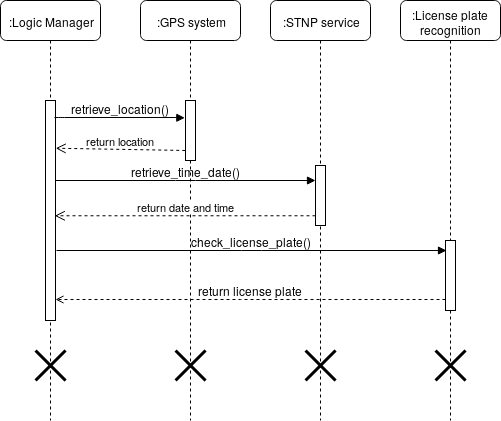

The diagram above was exported from draw.io. Its source (the exported page's mxGraphModel, read from the mxfile embedded in the PNG):
<mxGraphModel dx="801" dy="441" grid="1" gridSize="10" guides="1" tooltips="1" connect="1" arrows="1" fold="1" page="1" pageScale="1" pageWidth="850" pageHeight="1100" math="0" shadow="0">
  <root>
    <mxCell id="0" />
    <mxCell id="1" parent="0" />
    <mxCell id="NQXNpujFjsnD9MK7gnAS-1" value=":Logic Manager" style="shape=umlLifeline;perimeter=lifelinePerimeter;whiteSpace=wrap;html=1;container=1;collapsible=0;recursiveResize=0;outlineConnect=0;rounded=1;shadow=0;comic=0;labelBackgroundColor=none;strokeWidth=1;fontFamily=Helvetica;fontSize=12;align=center;" parent="1" vertex="1">
      <mxGeometry x="100" y="50" width="100" height="420" as="geometry" />
    </mxCell>
    <mxCell id="NQXNpujFjsnD9MK7gnAS-2" value="" style="html=1;points=[];perimeter=orthogonalPerimeter;rounded=0;shadow=0;comic=0;labelBackgroundColor=none;strokeWidth=1;fontFamily=Helvetica;fontSize=12;align=center;" parent="NQXNpujFjsnD9MK7gnAS-1" vertex="1">
      <mxGeometry x="45" y="100" width="10" height="220" as="geometry" />
    </mxCell>
    <mxCell id="NQXNpujFjsnD9MK7gnAS-5" value="" style="shape=umlDestroy;whiteSpace=wrap;html=1;strokeWidth=3;fontFamily=Helvetica;" parent="NQXNpujFjsnD9MK7gnAS-1" vertex="1">
      <mxGeometry x="35" y="350" width="30" height="30" as="geometry" />
    </mxCell>
    <mxCell id="NQXNpujFjsnD9MK7gnAS-6" value="retrieve_location()" style="html=1;verticalAlign=bottom;endArrow=block;entryX=0;entryY=0;labelBackgroundColor=none;fontFamily=Helvetica;fontSize=12;edgeStyle=elbowEdgeStyle;elbow=vertical;" parent="1" edge="1">
      <mxGeometry relative="1" as="geometry">
        <mxPoint x="154" y="167.33333333333326" as="sourcePoint" />
        <mxPoint x="284.3333333333335" y="167.33333333333326" as="targetPoint" />
      </mxGeometry>
    </mxCell>
    <mxCell id="NQXNpujFjsnD9MK7gnAS-7" value=":GPS system " style="shape=umlLifeline;perimeter=lifelinePerimeter;whiteSpace=wrap;html=1;container=1;collapsible=0;recursiveResize=0;outlineConnect=0;rounded=1;shadow=0;comic=0;labelBackgroundColor=none;strokeWidth=1;fontFamily=Helvetica;fontSize=12;align=center;" parent="1" vertex="1">
      <mxGeometry x="240" y="50" width="100" height="420" as="geometry" />
    </mxCell>
    <mxCell id="NQXNpujFjsnD9MK7gnAS-11" value="" style="shape=umlDestroy;whiteSpace=wrap;html=1;strokeWidth=3;fontFamily=Helvetica;" parent="NQXNpujFjsnD9MK7gnAS-7" vertex="1">
      <mxGeometry x="35" y="350" width="30" height="30" as="geometry" />
    </mxCell>
    <mxCell id="NQXNpujFjsnD9MK7gnAS-8" value="" style="html=1;points=[];perimeter=orthogonalPerimeter;rounded=0;shadow=0;comic=0;labelBackgroundColor=none;strokeWidth=1;fontFamily=Helvetica;fontSize=12;align=center;" parent="NQXNpujFjsnD9MK7gnAS-7" vertex="1">
      <mxGeometry x="45" y="100" width="10" height="60" as="geometry" />
    </mxCell>
    <mxCell id="NQXNpujFjsnD9MK7gnAS-12" value=":STNP service" style="shape=umlLifeline;perimeter=lifelinePerimeter;whiteSpace=wrap;html=1;container=1;collapsible=0;recursiveResize=0;outlineConnect=0;rounded=1;shadow=0;comic=0;labelBackgroundColor=none;strokeWidth=1;fontFamily=Helvetica;fontSize=12;align=center;" parent="1" vertex="1">
      <mxGeometry x="370" y="50" width="100" height="420" as="geometry" />
    </mxCell>
    <mxCell id="NQXNpujFjsnD9MK7gnAS-13" value="" style="html=1;points=[];perimeter=orthogonalPerimeter;rounded=0;shadow=0;comic=0;labelBackgroundColor=none;strokeWidth=1;fontFamily=Helvetica;fontSize=12;align=center;" parent="NQXNpujFjsnD9MK7gnAS-12" vertex="1">
      <mxGeometry x="45" y="165" width="10" height="60" as="geometry" />
    </mxCell>
    <mxCell id="NQXNpujFjsnD9MK7gnAS-14" value="" style="shape=umlDestroy;whiteSpace=wrap;html=1;strokeWidth=3;fontFamily=Helvetica;" parent="NQXNpujFjsnD9MK7gnAS-12" vertex="1">
      <mxGeometry x="35" y="350" width="30" height="30" as="geometry" />
    </mxCell>
    <mxCell id="NQXNpujFjsnD9MK7gnAS-15" value=":License plate recognition" style="shape=umlLifeline;perimeter=lifelinePerimeter;whiteSpace=wrap;html=1;container=1;collapsible=0;recursiveResize=0;outlineConnect=0;rounded=1;shadow=0;comic=0;labelBackgroundColor=none;strokeWidth=1;fontFamily=Helvetica;fontSize=12;align=center;" parent="1" vertex="1">
      <mxGeometry x="500" y="50" width="100" height="420" as="geometry" />
    </mxCell>
    <mxCell id="NQXNpujFjsnD9MK7gnAS-16" value="" style="html=1;points=[];perimeter=orthogonalPerimeter;rounded=0;shadow=0;comic=0;labelBackgroundColor=none;strokeWidth=1;fontFamily=Helvetica;fontSize=12;align=center;" parent="NQXNpujFjsnD9MK7gnAS-15" vertex="1">
      <mxGeometry x="45" y="240" width="10" height="70" as="geometry" />
    </mxCell>
    <mxCell id="NQXNpujFjsnD9MK7gnAS-17" value="" style="shape=umlDestroy;whiteSpace=wrap;html=1;strokeWidth=3;fontFamily=Helvetica;" parent="NQXNpujFjsnD9MK7gnAS-15" vertex="1">
      <mxGeometry x="35" y="350" width="30" height="30" as="geometry" />
    </mxCell>
    <mxCell id="NQXNpujFjsnD9MK7gnAS-21" value="retrieve_time_date()" style="html=1;verticalAlign=bottom;endArrow=block;entryX=0.5;entryY=0.25;labelBackgroundColor=none;fontFamily=Helvetica;fontSize=12;edgeStyle=elbowEdgeStyle;elbow=vertical;entryDx=0;entryDy=0;entryPerimeter=0;" parent="1" edge="1">
      <mxGeometry relative="1" as="geometry">
        <mxPoint x="155" y="230" as="sourcePoint" />
        <mxPoint x="415" y="230" as="targetPoint" />
      </mxGeometry>
    </mxCell>
    <mxCell id="NQXNpujFjsnD9MK7gnAS-23" value="check_license_plate()" style="html=1;verticalAlign=bottom;endArrow=block;labelBackgroundColor=none;fontFamily=Helvetica;fontSize=12;edgeStyle=elbowEdgeStyle;elbow=vertical;exitX=0.5;exitY=0.676;exitDx=0;exitDy=0;exitPerimeter=0;" parent="1" edge="1">
      <mxGeometry relative="1" as="geometry">
        <mxPoint x="156" y="300" as="sourcePoint" />
        <mxPoint x="546" y="300" as="targetPoint" />
      </mxGeometry>
    </mxCell>
    <mxCell id="NQXNpujFjsnD9MK7gnAS-24" value="return location" style="html=1;verticalAlign=bottom;endArrow=open;dashed=1;endSize=8;entryX=1.024;entryY=0.217;entryDx=0;entryDy=0;entryPerimeter=0;exitX=-0.024;exitY=0.833;exitDx=0;exitDy=0;exitPerimeter=0;fontFamily=Helvetica;" parent="1" source="NQXNpujFjsnD9MK7gnAS-8" target="NQXNpujFjsnD9MK7gnAS-2" edge="1">
      <mxGeometry relative="1" as="geometry">
        <mxPoint x="280" y="200" as="sourcePoint" />
        <mxPoint x="200" y="200" as="targetPoint" />
      </mxGeometry>
    </mxCell>
    <mxCell id="NQXNpujFjsnD9MK7gnAS-25" value="return date and time" style="html=1;verticalAlign=bottom;endArrow=open;dashed=1;endSize=8;entryX=0.929;entryY=0.524;entryDx=0;entryDy=0;entryPerimeter=0;fontFamily=Helvetica;" parent="1" source="NQXNpujFjsnD9MK7gnAS-13" target="NQXNpujFjsnD9MK7gnAS-2" edge="1">
      <mxGeometry relative="1" as="geometry">
        <mxPoint x="289.76" y="269.97999999999996" as="sourcePoint" />
        <mxPoint x="160.2399999999999" y="269.91" as="targetPoint" />
      </mxGeometry>
    </mxCell>
    <mxCell id="NQXNpujFjsnD9MK7gnAS-26" value="return license plate " style="html=1;verticalAlign=bottom;endArrow=open;labelBackgroundColor=none;fontFamily=Helvetica;fontSize=12;edgeStyle=elbowEdgeStyle;elbow=vertical;exitX=0.5;exitY=0.676;exitDx=0;exitDy=0;exitPerimeter=0;endFill=0;dashed=1;" parent="1" edge="1">
      <mxGeometry relative="1" as="geometry">
        <mxPoint x="545" y="349" as="sourcePoint" />
        <mxPoint x="155" y="349" as="targetPoint" />
      </mxGeometry>
    </mxCell>
  </root>
</mxGraphModel>